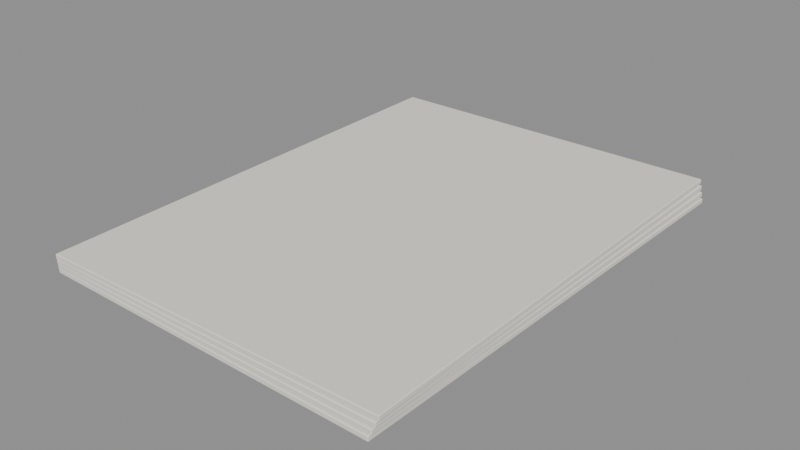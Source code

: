 # Source: paper_stack.blend  (saved by Blender 5.2.44; exported with 4.5.12 LTS)
import bpy
from mathutils import Matrix  # noqa: F401  (used for matrix-valued properties, if any)

bpy.ops.wm.read_factory_settings(use_empty=True)
scene = bpy.context.scene
scene.name = 'Scene'

# ---- materials (node trees are filled in below, after node groups)
mat_lab_paper = bpy.data.materials.new('lab_paper')
mat_lab_paper.use_backface_culling = True
mat_lab_paper.diffuse_color = (0.88, 0.85, 0.76, 1.0)

# ---- material node trees
mat_lab_paper.use_nodes = True; mat_lab_paper.node_tree.nodes.clear()
_N = mat_lab_paper.node_tree.nodes; _L = mat_lab_paper.node_tree.links
n0 = _N.new('ShaderNodeBsdfPrincipled'); n0.name = 'Principled BSDF'; n0.location = (-200, 100)
n0.inputs[0].default_value = (0.88, 0.85, 0.76, 1.0)
n0.inputs[2].default_value = 0.68
n0.inputs[10].default_value = 0.005
n1 = _N.new('ShaderNodeOutputMaterial'); n1.name = 'Material Output'; n1.location = (200, 100)
_L.new(n0.outputs[0], n1.inputs[0])
n1.is_active_output = True

# ---- meshes
me_paper_stack_sheets_mesh = bpy.data.meshes.new('paper_stack_sheets_mesh')
me_paper_stack_sheets_mesh.from_pydata([(-0.1046, -0.1421, -0.0015), (-0.1046, -0.1425, -0.0011), (-0.105, -0.1421, -0.0011), (-0.1046, -0.1425, 0.0011), (-0.1046, -0.1421, 0.0015), (-0.105, -0.1421, 0.0011), (-0.1046, 0.1421, -0.0015), (-0.105, 0.1421, -0.0011), (-0.1046, 0.1425, -0.0011), (-0.1046, 0.1421, 0.0015), (-0.1046, 0.1425, 0.0011), (-0.105, 0.1421, 0.0011), (0.1046, -0.1421, -0.0015), (0.105, -0.1421, -0.0011), (0.1046, -0.1425, -0.0011), (0.1046, -0.1421, 0.0015), (0.1046, -0.1425, 0.0011), (0.105, -0.1421, 0.0011), (0.1046, 0.1421, -0.0015), (0.1046, 0.1425, -0.0011), (0.105, 0.1421, -0.0011), (0.1046, 0.1421, 0.0015), (0.105, 0.1421, 0.0011), (0.1046, 0.1425, 0.0011), (-0.1035, -0.1429, 0.0019), (-0.1035, -0.1433, 0.0023), (-0.1039, -0.1429, 0.0023), (-0.1035, -0.1433, 0.0045), (-0.1035, -0.1429, 0.0049), (-0.1039, -0.1429, 0.0045), (-0.1057, 0.1413, 0.0019), (-0.1061, 0.1413, 0.0023), (-0.1057, 0.1417, 0.0023), (-0.1057, 0.1413, 0.0049), (-0.1057, 0.1417, 0.0045), (-0.1061, 0.1413, 0.0045), (0.1057, -0.1413, 0.0019), (0.1061, -0.1413, 0.0023), (0.1057, -0.1417, 0.0023), (0.1057, -0.1413, 0.0049), (0.1057, -0.1417, 0.0045), (0.1061, -0.1413, 0.0045), (0.1035, 0.1429, 0.0019), (0.1035, 0.1433, 0.0023), (0.1039, 0.1429, 0.0023), (0.1035, 0.1429, 0.0049), (0.1039, 0.1429, 0.0045), (0.1035, 0.1433, 0.0045), (-0.1023, -0.1438, 0.0053), (-0.1023, -0.1442, 0.0057), (-0.1027, -0.1438, 0.0057), (-0.1023, -0.1442, 0.0079), (-0.1023, -0.1438, 0.0083), (-0.1027, -0.1438, 0.0079), (-0.1069, 0.1404, 0.0053), (-0.1073, 0.1404, 0.0057), (-0.1069, 0.1408, 0.0057), (-0.1069, 0.1404, 0.0083), (-0.1069, 0.1408, 0.0079), (-0.1073, 0.1404, 0.0079), (0.1069, -0.1404, 0.0053), (0.1073, -0.1404, 0.0057), (0.1069, -0.1408, 0.0057), (0.1069, -0.1404, 0.0083), (0.1069, -0.1408, 0.0079), (0.1073, -0.1404, 0.0079), (0.1023, 0.1438, 0.0053), (0.1023, 0.1442, 0.0057), (0.1027, 0.1438, 0.0057), (0.1023, 0.1438, 0.0083), (0.1027, 0.1438, 0.0079), (0.1023, 0.1442, 0.0079), (-0.1012, -0.1446, 0.0087), (-0.1012, -0.145, 0.0091), (-0.1016, -0.1446, 0.0091), (-0.1012, -0.145, 0.0113), (-0.1012, -0.1446, 0.0117), (-0.1016, -0.1446, 0.0113), (-0.108, 0.1395, 0.0087), (-0.1084, 0.1395, 0.0091), (-0.108, 0.1399, 0.0091), (-0.108, 0.1395, 0.0117), (-0.108, 0.1399, 0.0113), (-0.1084, 0.1395, 0.0113), (0.108, -0.1395, 0.0087), (0.1084, -0.1395, 0.0091), (0.108, -0.1399, 0.0091), (0.108, -0.1395, 0.0117), (0.108, -0.1399, 0.0113), (0.1084, -0.1395, 0.0113), (0.1012, 0.1446, 0.0087), (0.1012, 0.145, 0.0091), (0.1016, 0.1446, 0.0091), (0.1012, 0.1446, 0.0117), (0.1016, 0.1446, 0.0113), (0.1012, 0.145, 0.0113)], [], [(0, 1, 2), (3, 4, 5), (6, 7, 8), (9, 10, 11), (12, 13, 14), (15, 16, 17), (18, 19, 20), (21, 22, 23), (6, 0, 2, 7), (1, 3, 5, 2), (4, 9, 11, 5), (10, 8, 7, 11), (18, 6, 8, 19), (9, 21, 23, 10), (22, 20, 19, 23), (12, 18, 20, 13), (21, 15, 17, 22), (16, 14, 13, 17), (0, 12, 14, 1), (15, 4, 3, 16), (6, 18, 12, 0), (2, 5, 11, 7), (14, 16, 3, 1), (21, 9, 4, 15), (8, 10, 23, 19), (20, 22, 17, 13), (24, 25, 26), (27, 28, 29), (30, 31, 32), (33, 34, 35), (36, 37, 38), (39, 40, 41), (42, 43, 44), (45, 46, 47), (30, 24, 26, 31), (25, 27, 29, 26), (28, 33, 35, 29), (34, 32, 31, 35), (42, 30, 32, 43), (33, 45, 47, 34), (46, 44, 43, 47), (36, 42, 44, 37), (45, 39, 41, 46), (40, 38, 37, 41), (24, 36, 38, 25), (39, 28, 27, 40), (30, 42, 36, 24), (26, 29, 35, 31), (38, 40, 27, 25), (45, 33, 28, 39), (32, 34, 47, 43), (44, 46, 41, 37), (48, 49, 50), (51, 52, 53), (54, 55, 56), (57, 58, 59), (60, 61, 62), (63, 64, 65), (66, 67, 68), (69, 70, 71), (54, 48, 50, 55), (49, 51, 53, 50), (52, 57, 59, 53), (58, 56, 55, 59), (66, 54, 56, 67), (57, 69, 71, 58), (70, 68, 67, 71), (60, 66, 68, 61), (69, 63, 65, 70), (64, 62, 61, 65), (48, 60, 62, 49), (63, 52, 51, 64), (54, 66, 60, 48), (50, 53, 59, 55), (62, 64, 51, 49), (69, 57, 52, 63), (56, 58, 71, 67), (68, 70, 65, 61), (72, 73, 74), (75, 76, 77), (78, 79, 80), (81, 82, 83), (84, 85, 86), (87, 88, 89), (90, 91, 92), (93, 94, 95), (78, 72, 74, 79), (73, 75, 77, 74), (76, 81, 83, 77), (82, 80, 79, 83), (90, 78, 80, 91), (81, 93, 95, 82), (94, 92, 91, 95), (84, 90, 92, 85), (93, 87, 89, 94), (88, 86, 85, 89), (72, 84, 86, 73), (87, 76, 75, 88), (78, 90, 84, 72), (74, 77, 83, 79), (86, 88, 75, 73), (93, 81, 76, 87), (80, 82, 95, 91), (92, 94, 89, 85)])
_uv = me_paper_stack_sheets_mesh.uv_layers.new(name='UVMap')
_uv.uv.foreach_set('vector', [0.1255, 0.7496, 0.1255, 0.75, 0.125, 0.7496, 0.5917, 0.9995, 0.625, 0.9995, 0.5917, 1.0, 0.1255, 0.5004, 0.125, 0.5004, 0.1255, 0.5, 0.625, 0.2502, 0.5917, 0.2505, 0.5917, 0.2497, 0.3745, 0.7496, 0.4, 0.7496, 0.3914, 0.7502, 0.6252, 0.7501, 0.5917, 0.7505, 0.5917, 0.7497, 0.3745, 0.5004, 0.3914, 0.4998, 0.4, 0.5004, 0.6252, 0.5001, 0.5917, 0.5004, 0.5917, 0.4996, 0.1255, 0.5004, 0.1255, 0.7496, 0.125, 0.7496, 0.125, 0.5004, 0.4083, 0.0, 0.5917, 0.0, 0.5917, 0.0003509, 0.4083, 0.0003509, 0.625, 0.0003509, 0.625, 0.2502, 0.5917, 0.2497, 0.5917, 0.0003509, 0.5917, 0.2505, 0.4083, 0.2505, 0.4083, 0.2496, 0.5917, 0.2497, 0.3745, 0.5004, 0.1255, 0.5004, 0.1255, 0.5, 0.3914, 0.4998, 0.625, 0.2502, 0.6252, 0.5001, 0.5917, 0.4996, 0.5917, 0.2505, 0.5917, 0.5004, 0.4, 0.5004, 0.3914, 0.4998, 0.5917, 0.4996, 0.3745, 0.7496, 0.3745, 0.5004, 0.4, 0.5004, 0.4, 0.7496, 0.6252, 0.5001, 0.6252, 0.7501, 0.5917, 0.7497, 0.5917, 0.5004, 0.5917, 0.7505, 0.3914, 0.7502, 0.4, 0.7496, 0.5917, 0.7497, 0.1255, 0.7496, 0.3745, 0.7496, 0.3914, 0.7502, 0.1255, 0.75, 0.6252, 0.7501, 0.625, 0.9995, 0.5917, 0.9995, 0.5917, 0.7505, 0.1255, 0.5004, 0.3745, 0.5004, 0.3745, 0.7496, 0.1255, 0.7496, 0.4083, 0.0003509, 0.5917, 0.0003509, 0.5917, 0.2497, 0.4083, 0.2496, 0.3914, 0.7502, 0.5917, 0.7505, 0.5917, 0.9995, 0.4083, 0.9995, 0.6252, 0.5001, 0.8745, 0.5004, 0.8745, 0.7496, 0.6252, 0.7501, 0.4083, 0.2505, 0.5917, 0.2505, 0.5917, 0.4996, 0.3914, 0.4998, 0.4, 0.5004, 0.5917, 0.5004, 0.5917, 0.7497, 0.4, 0.7496, 0.1255, 0.7496, 0.1255, 0.75, 0.125, 0.7496, 0.5917, 0.9995, 0.625, 0.9995, 0.5917, 1.0, 0.1255, 0.5004, 0.125, 0.5004, 0.1255, 0.5, 0.625, 0.2502, 0.5917, 0.2505, 0.5917, 0.2497, 0.3745, 0.7496, 0.4, 0.7496, 0.3914, 0.7502, 0.6252, 0.7501, 0.5917, 0.7505, 0.5917, 0.7497, 0.3745, 0.5004, 0.3914, 0.4998, 0.4, 0.5004, 0.6252, 0.5001, 0.5917, 0.5004, 0.5917, 0.4996, 0.1255, 0.5004, 0.1255, 0.7496, 0.125, 0.7496, 0.125, 0.5004, 0.4083, 0.0, 0.5917, 0.0, 0.5917, 0.0003509, 0.4083, 0.0003509, 0.625, 0.0003509, 0.625, 0.2502, 0.5917, 0.2497, 0.5917, 0.0003509, 0.5917, 0.2505, 0.4083, 0.2505, 0.4083, 0.2496, 0.5917, 0.2497, 0.3745, 0.5004, 0.1255, 0.5004, 0.1255, 0.5, 0.3914, 0.4998, 0.625, 0.2502, 0.6252, 0.5001, 0.5917, 0.4996, 0.5917, 0.2505, 0.5917, 0.5004, 0.4, 0.5004, 0.3914, 0.4998, 0.5917, 0.4996, 0.3745, 0.7496, 0.3745, 0.5004, 0.4, 0.5004, 0.4, 0.7496, 0.6252, 0.5001, 0.6252, 0.7501, 0.5917, 0.7497, 0.5917, 0.5004, 0.5917, 0.7505, 0.3914, 0.7502, 0.4, 0.7496, 0.5917, 0.7497, 0.1255, 0.7496, 0.3745, 0.7496, 0.3914, 0.7502, 0.1255, 0.75, 0.6252, 0.7501, 0.625, 0.9995, 0.5917, 0.9995, 0.5917, 0.7505, 0.1255, 0.5004, 0.3745, 0.5004, 0.3745, 0.7496, 0.1255, 0.7496, 0.4083, 0.0003509, 0.5917, 0.0003509, 0.5917, 0.2497, 0.4083, 0.2496, 0.3914, 0.7502, 0.5917, 0.7505, 0.5917, 0.9995, 0.4083, 0.9995, 0.6252, 0.5001, 0.8745, 0.5004, 0.8745, 0.7496, 0.6252, 0.7501, 0.4083, 0.2505, 0.5917, 0.2505, 0.5917, 0.4996, 0.3914, 0.4998, 0.4, 0.5004, 0.5917, 0.5004, 0.5917, 0.7497, 0.4, 0.7496, 0.1255, 0.7496, 0.1255, 0.75, 0.125, 0.7496, 0.5917, 0.9995, 0.625, 0.9995, 0.5917, 1.0, 0.1255, 0.5004, 0.125, 0.5004, 0.1255, 0.5, 0.625, 0.2502, 0.5917, 0.2505, 0.5917, 0.2497, 0.3745, 0.7496, 0.4, 0.7496, 0.3914, 0.7502, 0.6252, 0.7501, 0.5917, 0.7505, 0.5917, 0.7497, 0.3745, 0.5004, 0.3914, 0.4998, 0.4, 0.5004, 0.6252, 0.5001, 0.5917, 0.5004, 0.5917, 0.4996, 0.1255, 0.5004, 0.1255, 0.7496, 0.125, 0.7496, 0.125, 0.5004, 0.4083, 0.0, 0.5917, 0.0, 0.5917, 0.0003509, 0.4083, 0.0003509, 0.625, 0.0003509, 0.625, 0.2502, 0.5917, 0.2497, 0.5917, 0.0003509, 0.5917, 0.2505, 0.4083, 0.2505, 0.4083, 0.2496, 0.5917, 0.2497, 0.3745, 0.5004, 0.1255, 0.5004, 0.1255, 0.5, 0.3914, 0.4998, 0.625, 0.2502, 0.6252, 0.5001, 0.5917, 0.4996, 0.5917, 0.2505, 0.5917, 0.5004, 0.4, 0.5004, 0.3914, 0.4998, 0.5917, 0.4996, 0.3745, 0.7496, 0.3745, 0.5004, 0.4, 0.5004, 0.4, 0.7496, 0.6252, 0.5001, 0.6252, 0.7501, 0.5917, 0.7497, 0.5917, 0.5004, 0.5917, 0.7505, 0.3914, 0.7502, 0.4, 0.7496, 0.5917, 0.7497, 0.1255, 0.7496, 0.3745, 0.7496, 0.3914, 0.7502, 0.1255, 0.75, 0.6252, 0.7501, 0.625, 0.9995, 0.5917, 0.9995, 0.5917, 0.7505, 0.1255, 0.5004, 0.3745, 0.5004, 0.3745, 0.7496, 0.1255, 0.7496, 0.4083, 0.0003509, 0.5917, 0.0003509, 0.5917, 0.2497, 0.4083, 0.2496, 0.3914, 0.7502, 0.5917, 0.7505, 0.5917, 0.9995, 0.4083, 0.9995, 0.6252, 0.5001, 0.8745, 0.5004, 0.8745, 0.7496, 0.6252, 0.7501, 0.4083, 0.2505, 0.5917, 0.2505, 0.5917, 0.4996, 0.3914, 0.4998, 0.4, 0.5004, 0.5917, 0.5004, 0.5917, 0.7497, 0.4, 0.7496, 0.1255, 0.7496, 0.1255, 0.75, 0.125, 0.7496, 0.5917, 0.9995, 0.625, 0.9995, 0.5917, 1.0, 0.1255, 0.5004, 0.125, 0.5004, 0.1255, 0.5, 0.625, 0.2502, 0.5917, 0.2505, 0.5917, 0.2497, 0.3745, 0.7496, 0.4, 0.7496, 0.3914, 0.7502, 0.6252, 0.7501, 0.5917, 0.7505, 0.5917, 0.7497, 0.3745, 0.5004, 0.3914, 0.4998, 0.4, 0.5004, 0.6252, 0.5001, 0.5917, 0.5004, 0.5917, 0.4996, 0.1255, 0.5004, 0.1255, 0.7496, 0.125, 0.7496, 0.125, 0.5004, 0.4083, 0.0, 0.5917, 0.0, 0.5917, 0.0003509, 0.4083, 0.0003509, 0.625, 0.0003509, 0.625, 0.2502, 0.5917, 0.2497, 0.5917, 0.0003509, 0.5917, 0.2505, 0.4083, 0.2505, 0.4083, 0.2496, 0.5917, 0.2497, 0.3745, 0.5004, 0.1255, 0.5004, 0.1255, 0.5, 0.3914, 0.4998, 0.625, 0.2502, 0.6252, 0.5001, 0.5917, 0.4996, 0.5917, 0.2505, 0.5917, 0.5004, 0.4, 0.5004, 0.3914, 0.4998, 0.5917, 0.4996, 0.3745, 0.7496, 0.3745, 0.5004, 0.4, 0.5004, 0.4, 0.7496, 0.6252, 0.5001, 0.6252, 0.7501, 0.5917, 0.7497, 0.5917, 0.5004, 0.5917, 0.7505, 0.3914, 0.7502, 0.4, 0.7496, 0.5917, 0.7497, 0.1255, 0.7496, 0.3745, 0.7496, 0.3914, 0.7502, 0.1255, 0.75, 0.6252, 0.7501, 0.625, 0.9995, 0.5917, 0.9995, 0.5917, 0.7505, 0.1255, 0.5004, 0.3745, 0.5004, 0.3745, 0.7496, 0.1255, 0.7496, 0.4083, 0.0003509, 0.5917, 0.0003509, 0.5917, 0.2497, 0.4083, 0.2496, 0.3914, 0.7502, 0.5917, 0.7505, 0.5917, 0.9995, 0.4083, 0.9995, 0.6252, 0.5001, 0.8745, 0.5004, 0.8745, 0.7496, 0.6252, 0.7501, 0.4083, 0.2505, 0.5917, 0.2505, 0.5917, 0.4996, 0.3914, 0.4998, 0.4, 0.5004, 0.5917, 0.5004, 0.5917, 0.7497, 0.4, 0.7496])
me_paper_stack_sheets_mesh.materials.append(mat_lab_paper)
me_paper_stack_sheets_mesh.update()

# ---- objects
ob_paper_stack = bpy.data.objects.new('paper_stack', None)
ob_paper_stack_sheets = bpy.data.objects.new('paper_stack_sheets', me_paper_stack_sheets_mesh)

# ---- transforms, parenting, visibility, modifiers, constraints
ob_paper_stack.location = (0.0, 0.0, 0.0)
ob_paper_stack.empty_display_size = 0.025
ob_paper_stack_sheets.parent = ob_paper_stack
ob_paper_stack_sheets.location = (0.0, 0.0, 0.0015)
ob_paper_stack_sheets.rotation_euler = (0.0, 0.0, -0.012)

# ---- collection membership
scene.collection.objects.link(ob_paper_stack)
scene.collection.objects.link(ob_paper_stack_sheets)

# ---- scene / render settings (as saved in the file)
scene.frame_start = 1; scene.frame_end = 250; scene.frame_set(1)
scene.render.engine = 'BLENDER_EEVEE_NEXT'
scene.render.bake_bias = 0.0
scene.render.bake_samples = 0
scene.render.compositor_device = 'GPU'
scene.eevee.use_volume_custom_range = False
scene.eevee.fast_gi_thickness_near = 0.1
scene.eevee.fast_gi_thickness_far = 0.0
scene.eevee.ray_tracing_options.screen_trace_thickness = 0.1
bpy.context.view_layer.update()

# ---- added for rendering (the .blend has no active camera and no usable light): camera, sun + grey world if the file has none
cam_auto = bpy.data.cameras.new('AutoCamera')
cam_auto.lens = 50.0
cam_auto.sensor_width = 36.0
cam_auto.clip_end = 1000.0
ob_auto_camera = bpy.data.objects.new('AutoCamera', cam_auto)
scene.collection.objects.link(ob_auto_camera)
ob_auto_camera.location = (0.33899, -0.406789, 0.277792)
ob_auto_camera.rotation_euler = (1.09748, -7.21219e-08, 0.694738)
scene.camera = ob_auto_camera
light_auto_sun = bpy.data.lights.new('AutoSun', 'SUN')
light_auto_sun.energy = 3.0
light_auto_sun.angle = 0.0523599
ob_auto_sun = bpy.data.objects.new('AutoSun', light_auto_sun)
scene.collection.objects.link(ob_auto_sun)
ob_auto_sun.rotation_euler = (0.872665, 0.174533, 0.523599)
if scene.world is None:
    world_auto = bpy.data.worlds.new('AutoWorld')
    world_auto.color = (0.3, 0.3, 0.3)
    scene.world = world_auto
bpy.context.view_layer.update()
